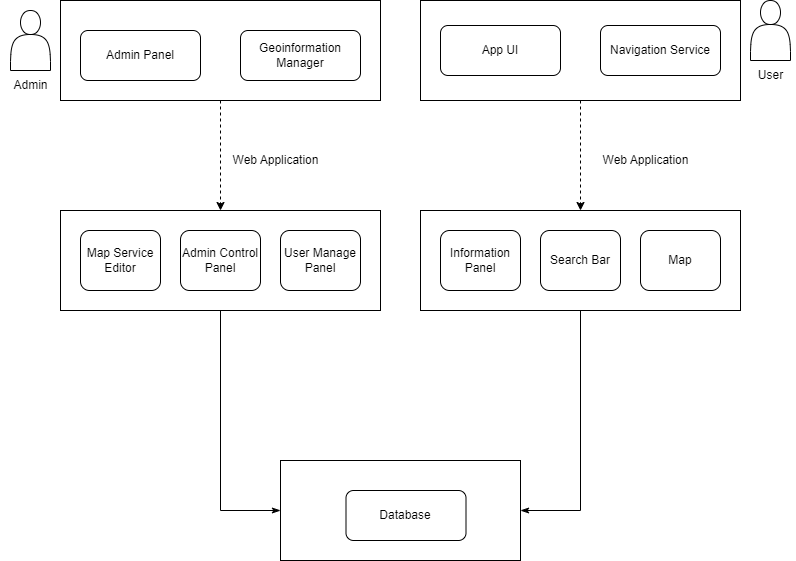

The diagram above was exported from draw.io. Its source (the exported page's mxGraphModel, read from the mxfile embedded in the PNG):
<mxGraphModel dx="784" dy="634" grid="1" gridSize="10" guides="1" tooltips="1" connect="1" arrows="1" fold="1" page="1" pageScale="1" pageWidth="850" pageHeight="1100" math="0" shadow="0">
  <root>
    <mxCell id="0" />
    <mxCell id="1" parent="0" />
    <mxCell id="MU8BrsfnCpsDD70eyhVt-5" value="" style="rounded=0;whiteSpace=wrap;html=1;" vertex="1" parent="1">
      <mxGeometry x="80" y="60" width="320" height="100" as="geometry" />
    </mxCell>
    <mxCell id="MU8BrsfnCpsDD70eyhVt-3" value="Admin Panel" style="rounded=1;whiteSpace=wrap;html=1;" vertex="1" parent="1">
      <mxGeometry x="100" y="90" width="120" height="50" as="geometry" />
    </mxCell>
    <mxCell id="MU8BrsfnCpsDD70eyhVt-4" value="Geoinformation Manager" style="rounded=1;whiteSpace=wrap;html=1;" vertex="1" parent="1">
      <mxGeometry x="260" y="90" width="120" height="50" as="geometry" />
    </mxCell>
    <mxCell id="MU8BrsfnCpsDD70eyhVt-6" value="" style="rounded=0;whiteSpace=wrap;html=1;" vertex="1" parent="1">
      <mxGeometry x="440" y="60" width="320" height="100" as="geometry" />
    </mxCell>
    <mxCell id="MU8BrsfnCpsDD70eyhVt-7" value="App UI" style="rounded=1;whiteSpace=wrap;html=1;" vertex="1" parent="1">
      <mxGeometry x="460" y="85" width="120" height="50" as="geometry" />
    </mxCell>
    <mxCell id="MU8BrsfnCpsDD70eyhVt-8" value="Navigation Service" style="rounded=1;whiteSpace=wrap;html=1;" vertex="1" parent="1">
      <mxGeometry x="620" y="85" width="120" height="50" as="geometry" />
    </mxCell>
    <mxCell id="MU8BrsfnCpsDD70eyhVt-9" value="" style="shape=actor;whiteSpace=wrap;html=1;" vertex="1" parent="1">
      <mxGeometry x="770" y="60" width="40" height="60" as="geometry" />
    </mxCell>
    <mxCell id="MU8BrsfnCpsDD70eyhVt-10" value="User" style="text;html=1;align=center;verticalAlign=middle;resizable=0;points=[];autosize=1;strokeColor=none;fillColor=none;" vertex="1" parent="1">
      <mxGeometry x="765" y="120" width="50" height="30" as="geometry" />
    </mxCell>
    <mxCell id="MU8BrsfnCpsDD70eyhVt-11" value="" style="shape=actor;whiteSpace=wrap;html=1;" vertex="1" parent="1">
      <mxGeometry x="30" y="70" width="40" height="60" as="geometry" />
    </mxCell>
    <mxCell id="MU8BrsfnCpsDD70eyhVt-12" value="Admin" style="text;html=1;align=center;verticalAlign=middle;resizable=0;points=[];autosize=1;strokeColor=none;fillColor=none;" vertex="1" parent="1">
      <mxGeometry x="20" y="130" width="60" height="30" as="geometry" />
    </mxCell>
    <mxCell id="MU8BrsfnCpsDD70eyhVt-25" style="edgeStyle=none;rounded=0;orthogonalLoop=1;jettySize=auto;html=1;exitX=0.5;exitY=1;exitDx=0;exitDy=0;entryX=0;entryY=0.5;entryDx=0;entryDy=0;startArrow=none;startFill=0;endArrow=classicThin;endFill=1;" edge="1" parent="1" source="MU8BrsfnCpsDD70eyhVt-19" target="MU8BrsfnCpsDD70eyhVt-21">
      <mxGeometry relative="1" as="geometry">
        <Array as="points">
          <mxPoint x="240" y="570" />
        </Array>
      </mxGeometry>
    </mxCell>
    <mxCell id="MU8BrsfnCpsDD70eyhVt-19" value="" style="rounded=0;whiteSpace=wrap;html=1;" vertex="1" parent="1">
      <mxGeometry x="80" y="270" width="320" height="100" as="geometry" />
    </mxCell>
    <mxCell id="MU8BrsfnCpsDD70eyhVt-13" value="Map Service Editor" style="rounded=1;whiteSpace=wrap;html=1;" vertex="1" parent="1">
      <mxGeometry x="100" y="290" width="80" height="60" as="geometry" />
    </mxCell>
    <mxCell id="MU8BrsfnCpsDD70eyhVt-14" value="Admin Control Panel" style="rounded=1;whiteSpace=wrap;html=1;" vertex="1" parent="1">
      <mxGeometry x="200" y="290" width="80" height="60" as="geometry" />
    </mxCell>
    <mxCell id="MU8BrsfnCpsDD70eyhVt-15" value="User Manage Panel" style="rounded=1;whiteSpace=wrap;html=1;" vertex="1" parent="1">
      <mxGeometry x="300" y="290" width="80" height="60" as="geometry" />
    </mxCell>
    <mxCell id="MU8BrsfnCpsDD70eyhVt-26" style="edgeStyle=none;rounded=0;orthogonalLoop=1;jettySize=auto;html=1;exitX=0.5;exitY=1;exitDx=0;exitDy=0;entryX=1;entryY=0.5;entryDx=0;entryDy=0;startArrow=none;startFill=0;endArrow=classicThin;endFill=1;" edge="1" parent="1" source="MU8BrsfnCpsDD70eyhVt-20" target="MU8BrsfnCpsDD70eyhVt-21">
      <mxGeometry relative="1" as="geometry">
        <Array as="points">
          <mxPoint x="600" y="570" />
        </Array>
      </mxGeometry>
    </mxCell>
    <mxCell id="MU8BrsfnCpsDD70eyhVt-20" value="" style="rounded=0;whiteSpace=wrap;html=1;" vertex="1" parent="1">
      <mxGeometry x="440" y="270" width="320" height="100" as="geometry" />
    </mxCell>
    <mxCell id="MU8BrsfnCpsDD70eyhVt-16" value="Information Panel" style="rounded=1;whiteSpace=wrap;html=1;" vertex="1" parent="1">
      <mxGeometry x="460" y="290" width="80" height="60" as="geometry" />
    </mxCell>
    <mxCell id="MU8BrsfnCpsDD70eyhVt-17" value="Search Bar" style="rounded=1;whiteSpace=wrap;html=1;" vertex="1" parent="1">
      <mxGeometry x="560" y="290" width="80" height="60" as="geometry" />
    </mxCell>
    <mxCell id="MU8BrsfnCpsDD70eyhVt-18" value="Map" style="rounded=1;whiteSpace=wrap;html=1;" vertex="1" parent="1">
      <mxGeometry x="660" y="290" width="80" height="60" as="geometry" />
    </mxCell>
    <mxCell id="MU8BrsfnCpsDD70eyhVt-21" value="" style="rounded=0;whiteSpace=wrap;html=1;" vertex="1" parent="1">
      <mxGeometry x="300" y="520" width="240" height="100" as="geometry" />
    </mxCell>
    <mxCell id="MU8BrsfnCpsDD70eyhVt-22" value="Database" style="rounded=1;whiteSpace=wrap;html=1;" vertex="1" parent="1">
      <mxGeometry x="365.5" y="550" width="120" height="50" as="geometry" />
    </mxCell>
    <mxCell id="MU8BrsfnCpsDD70eyhVt-23" value="" style="endArrow=classic;html=1;rounded=0;exitX=0.5;exitY=1;exitDx=0;exitDy=0;dashed=1;" edge="1" parent="1" source="MU8BrsfnCpsDD70eyhVt-5" target="MU8BrsfnCpsDD70eyhVt-19">
      <mxGeometry width="50" height="50" relative="1" as="geometry">
        <mxPoint x="410" y="380" as="sourcePoint" />
        <mxPoint x="460" y="330" as="targetPoint" />
      </mxGeometry>
    </mxCell>
    <mxCell id="MU8BrsfnCpsDD70eyhVt-24" value="" style="endArrow=classic;html=1;rounded=0;exitX=0.5;exitY=1;exitDx=0;exitDy=0;entryX=0.5;entryY=0;entryDx=0;entryDy=0;dashed=1;" edge="1" parent="1" source="MU8BrsfnCpsDD70eyhVt-6" target="MU8BrsfnCpsDD70eyhVt-20">
      <mxGeometry width="50" height="50" relative="1" as="geometry">
        <mxPoint x="450" y="180" as="sourcePoint" />
        <mxPoint x="450" y="290" as="targetPoint" />
      </mxGeometry>
    </mxCell>
    <mxCell id="MU8BrsfnCpsDD70eyhVt-27" value="Web Application" style="text;html=1;align=center;verticalAlign=middle;resizable=0;points=[];autosize=1;strokeColor=none;fillColor=none;" vertex="1" parent="1">
      <mxGeometry x="240" y="205" width="110" height="30" as="geometry" />
    </mxCell>
    <mxCell id="MU8BrsfnCpsDD70eyhVt-28" value="Web Application" style="text;html=1;align=center;verticalAlign=middle;resizable=0;points=[];autosize=1;strokeColor=none;fillColor=none;" vertex="1" parent="1">
      <mxGeometry x="610" y="205" width="110" height="30" as="geometry" />
    </mxCell>
  </root>
</mxGraphModel>